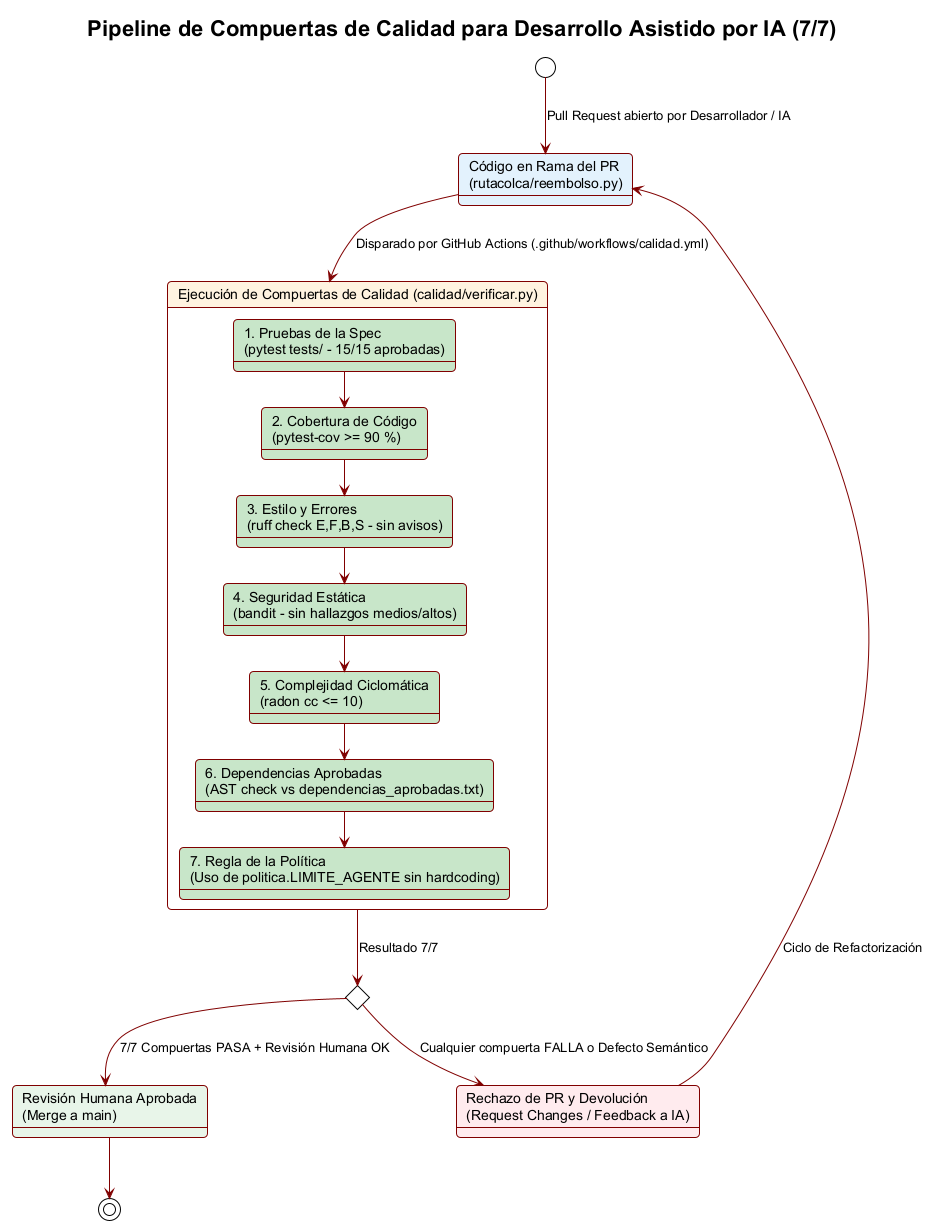

The diagram above was rendered by PlantUML. Its source (embedded in the PNG):
@startuml pipeline_compuertas
!theme plain
skinparam backgroundColor #FFFFFF
skinparam defaultFontName Arial
skinparam roundcorner 8
skinparam shadowing false
skinparam state {
    BackgroundColor #F8F9FA
    BorderColor #800000
    ArrowColor #800000
}

title Pipeline de Compuertas de Calidad para Desarrollo Asistido por IA (7/7)

[*] --> CodigoPropuesto : Pull Request abierto por Desarrollador / IA

state CodigoPropuesto as "Código en Rama del PR\n(rutacolca/reembolso.py)" #E3F2FD

state "Ejecución de Compuertas de Calidad (calidad/verificar.py)" as Pipeline #FFF3E0 {
    state "1. Pruebas de la Spec\n(pytest tests/ - 15/15 aprobadas)" as Gate1 #C8E6C9
    state "2. Cobertura de Código\n(pytest-cov >= 90 %)" as Gate2 #C8E6C9
    state "3. Estilo y Errores\n(ruff check E,F,B,S - sin avisos)" as Gate3 #C8E6C9
    state "4. Seguridad Estática\n(bandit - sin hallazgos medios/altos)" as Gate4 #C8E6C9
    state "5. Complejidad Ciclomática\n(radon cc <= 10)" as Gate5 #C8E6C9
    state "6. Dependencias Aprobadas\n(AST check vs dependencias_aprobadas.txt)" as Gate6 #C8E6C9
    state "7. Regla de la Política\n(Uso de politica.LIMITE_AGENTE sin hardcoding)" as Gate7 #C8E6C9

    Gate1 --> Gate2
    Gate2 --> Gate3
    Gate3 --> Gate4
    Gate4 --> Gate5
    Gate5 --> Gate6
    Gate6 --> Gate7
}

CodigoPropuesto --> Pipeline : Disparado por GitHub Actions (.github/workflows/calidad.yml)

state EvaluacionFinal <<choice>>

Pipeline --> EvaluacionFinal : Resultado 7/7

state "Revisión Humana Aprobada\n(Merge a main)" as Aprobado #E8F5E9
state "Rechazo de PR y Devolución\n(Request Changes / Feedback a IA)" as Rechazado #FFEBEE

EvaluacionFinal --> Aprobado : 7/7 Compuertas PASA + Revisión Humana OK
EvaluacionFinal --> Rechazado : Cualquier compuerta FALLA o Defecto Semántico

Aprobado --> [*]
Rechazado --> CodigoPropuesto : Ciclo de Refactorización

@enduml